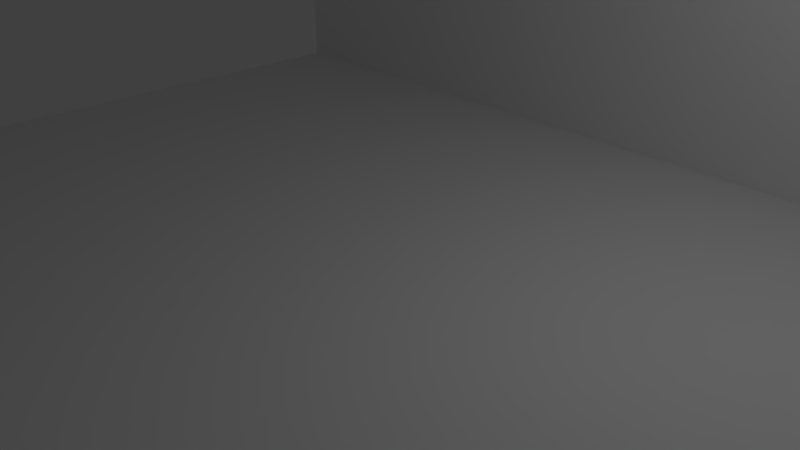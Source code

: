 # Source: studio.blend  (saved by Blender 2.79.0; exported with 4.5.12 LTS)
import bpy
from mathutils import Matrix  # noqa: F401  (used for matrix-valued properties, if any)

bpy.ops.wm.read_factory_settings(use_empty=True)
scene = bpy.context.scene
scene.name = 'Scene'

# ---- collections
col_collection_1 = bpy.data.collections.new('Collection 1'); scene.collection.children.link(col_collection_1)

# ---- materials (node trees are filled in below, after node groups)
mat_shell_material = bpy.data.materials.new('shell_material')
mat_shell_material.alpha_threshold = 0.0
mat_shell_material.use_transparent_shadow = False
mat_shell_material.roughness = 0.5
mat_shell_material.line_color = (0.0, 0.0, 0.0, 1.0)

# ---- material node trees

# ---- world
world_world = bpy.data.worlds.new('World'); scene.world = world_world
world_world.color = (0.05088, 0.05088, 0.05088)
world_world.use_sun_shadow = False
world_world.sun_shadow_jitter_overblur = 0.0
world_world.cycles.sampling_method = 'MANUAL'

# ---- cameras
cam_camera = bpy.data.cameras.new('Camera')
cam_camera.clip_end = 100.0
cam_camera.lens = 35.0
cam_camera.sensor_width = 32.0
cam_camera.sensor_height = 18.0
cam_camera.ortho_scale = 7.314
cam_camera.dof.focus_distance = 0.0
cam_camera.dof.aperture_fstop = 128.0

# ---- lights
light_lamp = bpy.data.lights.new('Lamp', 'POINT')
light_lamp.transmission_factor = 0.0
light_lamp.cutoff_distance = 30.0
light_lamp.energy = 100.0
light_lamp.shadow_buffer_clip_start = 1.001
light_lamp.shadow_soft_size = 0.1
light_lamp.shadow_maximum_resolution = 0.006
light_lamp.use_absolute_resolution = True

# ---- meshes
me_shell_geo = bpy.data.meshes.new('shell_geo')
me_shell_geo.from_pydata([(8.0, 6.0, -1.0), (8.0, -6.0, -1.0), (-8.0, -6.0, -1.0), (-8.0, 6.0, -1.0), (8.0, 6.0, 0.0), (8.0, -6.0, 0.0), (-8.0, -6.0, 0.0), (-8.0, 6.0, 0.0), (0.0, 6.0, -1.0), (0.0, -6.0, -1.0), (0.0, 6.0, 0.0), (-4.768e-07, -6.0, 0.0), (8.0, 5.0, -1.0), (-7.0, 6.0, -1.0), (8.0, 6.0, -0.5), (-7.0, -6.0, -1.0), (8.0, -6.0, -0.5), (-8.0, 5.0, -1.0), (-8.0, -6.0, -0.5), (-8.0, 6.0, -0.5), (8.0, 5.0, 0.0), (-7.0, 6.0, 0.0), (-7.0, -6.0, 0.0), (-8.0, 5.0, 0.0), (7.0, 6.0, -1.0), (7.0, -6.0, -1.0), (7.0, 6.0, 0.0), (7.0, -6.0, 0.0), (0.0, 6.0, -0.5), (-2.384e-07, -6.0, -0.5), (-2.384e-07, 5.0, 0.0), (0.0, 5.0, -1.0), (7.0, 5.0, -1.0), (7.0, 5.0, 0.0), (7.0, -6.0, -0.5), (7.0, 6.0, -0.5), (-7.0, 6.0, -0.5), (-8.0, 5.0, -0.5), (-7.0, -6.0, -0.5), (-7.0, 5.0, 0.0), (-7.0, 5.0, -1.0), (8.0, -6.0, 8.0), (7.5, 5.0, 0.0), (-7.0, 6.0, 8.0), (-8.0, 6.0, 8.0), (7.0, 6.0, 8.0), (0.0, 6.0, 8.0), (8.0, 6.0, 8.0), (8.0, 5.0, 8.0), (7.5, -6.0, 8.0), (7.5, 6.0, 8.0), (7.5, 5.0, 8.0), (7.5, 6.0, -1.0), (7.5, -6.0, -1.0), (7.5, 6.0, 0.0), (7.5, -6.0, 0.0), (7.5, 5.0, -1.0), (7.5, -6.0, -0.5), (7.5, 6.0, -0.5), (-8.0, 5.5, -1.0), (-8.0, 5.5, 0.0), (0.0, 5.5, -1.0), (8.0, 5.5, -1.0), (8.0, 5.5, 0.0), (7.0, 5.5, -1.0), (-8.0, 5.5, -0.5), (-7.0, 5.5, -1.0), (-8.0, 5.5, 8.0), (8.0, 5.5, 8.0), (-1.192e-07, 5.5, 8.0), (7.0, 5.5, 8.0), (-7.0, 5.5, 8.0), (7.5, 5.5, 8.0), (7.5, 5.5, -1.0), (7.5, 5.5, 0.0), (7.0, 5.5, 0.0), (8.0, 0.5, 0.0), (8.0, 0.5, 8.0), (7.5, 5.0, 6.5), (7.5, -6.0, 6.5), (7.5, 0.5, 8.0), (7.5, 0.5, 0.0), (7.5, 0.5, 6.5), (8.0, -3.5, 0.0), (7.5, -3.5, 8.0), (7.5, -3.5, 0.0), (8.0, -3.5, 8.0), (7.5, -3.5, 6.5), (8.0, 5.0, 6.5), (8.0, -6.0, 6.5), (8.0, 0.5, 6.5), (8.0, -3.5, 6.5), (14.0, 5.0, -1.0), (14.0, -6.0, -1.0), (14.0, 6.0, -0.5), (14.0, 6.0, 1.3e-07), (14.0, -6.0, -0.5), (14.0, -6.0, 1.3e-07), (14.0, 5.5, -1.0), (14.0, 6.0, -1.0), (14.0, 5.5, 1.3e-07), (14.0, 5.0, 1.3e-07), (14.0, 5.0, -0.5), (14.0, 5.5, -0.5)], [], [(40, 15, 2, 17), (39, 23, 6, 22), (12, 62, 98, 92), (38, 22, 6, 18), (65, 60, 7, 19), (36, 13, 3, 19), (35, 24, 8, 28), (34, 27, 11, 29), (33, 30, 11, 27), (32, 25, 9, 31), (64, 32, 31, 61), (73, 56, 32, 64), (56, 53, 25, 32), (41, 49, 79, 55, 5, 89), (26, 10, 46, 45), (21, 7, 44, 43), (25, 34, 29, 9), (53, 57, 34, 25), (57, 55, 27, 34), (26, 35, 28, 10), (54, 58, 35, 26), (58, 52, 24, 35), (21, 36, 19, 7), (10, 28, 36, 21), (28, 8, 13, 36), (59, 65, 19, 3), (2, 18, 37, 17), (18, 6, 23, 37), (15, 38, 18, 2), (9, 29, 38, 15), (29, 11, 22, 38), (0, 14, 94, 99), (1, 12, 92, 93), (16, 1, 93, 96), (30, 39, 22, 11), (63, 4, 47, 68), (66, 40, 17, 59), (61, 31, 40, 66), (31, 9, 15, 40), (84, 86, 77, 80), (91, 90, 77, 86), (55, 85, 81, 42, 33, 27), (10, 21, 43, 46), (4, 54, 50, 47), (68, 72, 51, 48), (14, 0, 52, 58), (4, 14, 58, 54), (16, 5, 55, 57), (1, 16, 57, 53), (12, 1, 53, 56), (62, 12, 56, 73), (26, 45, 50, 54), (0, 62, 73, 52), (47, 50, 72, 68), (43, 44, 67, 71), (46, 43, 71, 69), (45, 46, 69, 70), (50, 45, 70, 72), (8, 61, 66, 13), (13, 66, 59, 3), (20, 63, 68, 48, 88), (7, 60, 67, 44), (14, 4, 95, 94), (83, 5, 97, 101, 100, 95, 4, 63, 20, 76), (17, 37, 65, 59), (52, 73, 64, 24), (24, 64, 61, 8), (37, 23, 60, 65), (42, 74, 75, 33), (81, 82, 78, 42), (72, 70, 75, 74), (33, 75, 60, 23, 39, 30), (71, 67, 60, 75, 70, 69), (83, 76, 81, 85), (80, 51, 78, 82), (48, 77, 90, 88), (84, 80, 82, 87), (5, 83, 91, 89), (81, 76, 90, 82), (48, 51, 80, 77), (49, 84, 87, 79), (20, 88, 90, 76), (89, 91, 86, 41), (49, 41, 86, 84), (91, 83, 85, 87), (87, 82, 90, 91), (78, 51, 72, 74, 42), (55, 79, 87, 85), (96, 102, 101, 97), (92, 102, 96, 93), (98, 103, 102, 92), (103, 100, 101, 102), (94, 95, 100, 103), (99, 94, 103, 98), (62, 0, 99, 98), (5, 16, 96, 97)])
_uv = me_shell_geo.uv_layers.new(name='UVMap')
_uv.uv.foreach_set('vector', [0.3426, 0.03142, 0.0003075, 0.03142, 0.0003076, 0.0003073, 0.3426, 0.000308, 0.03142, 0.841, 0.0003083, 0.841, 0.0003073, 0.4988, 0.03142, 0.4988, 0.3426, 0.4982, 0.3581, 0.4982, 0.3581, 0.4982, 0.3426, 0.4982, 0.03142, 0.9045, 0.03142, 0.9201, 0.0003073, 0.9201, 0.0003073, 0.9045, 0.3581, 0.9362, 0.3581, 0.9207, 0.3737, 0.9207, 0.3737, 0.9362, 0.03142, 0.8728, 0.03142, 0.8883, 0.0003073, 0.8883, 0.0003073, 0.8728, 0.467, 0.8728, 0.467, 0.8883, 0.2492, 0.8883, 0.2492, 0.8728, 0.467, 0.9045, 0.467, 0.9201, 0.2492, 0.9201, 0.2492, 0.9045, 0.467, 0.841, 0.2492, 0.841, 0.2492, 0.4988, 0.467, 0.4988, 0.3426, 0.467, 0.0003073, 0.467, 0.0003075, 0.2492, 0.3426, 0.2492, 0.3581, 0.467, 0.3426, 0.467, 0.3426, 0.2492, 0.3581, 0.2492, 0.3581, 0.4826, 0.3426, 0.4826, 0.3426, 0.467, 0.3581, 0.467, 0.3426, 0.4826, 0.0003074, 0.4826, 0.0003073, 0.467, 0.3426, 0.467, 0.997, 0.7477, 0.9814, 0.7477, 0.9814, 0.6855, 0.9814, 0.4988, 0.997, 0.4988, 0.997, 0.6855, 0.6232, 0.03142, 0.6232, 0.2492, 0.3743, 0.2492, 0.3743, 0.03142, 0.6232, 0.467, 0.6232, 0.4982, 0.3743, 0.4982, 0.3743, 0.467, 0.467, 0.8889, 0.467, 0.9045, 0.2492, 0.9045, 0.2492, 0.8889, 0.4826, 0.8889, 0.4826, 0.9045, 0.467, 0.9045, 0.467, 0.8889, 0.4826, 0.9045, 0.4826, 0.9201, 0.467, 0.9201, 0.467, 0.9045, 0.467, 0.8572, 0.467, 0.8728, 0.2492, 0.8728, 0.2492, 0.8572, 0.4826, 0.8572, 0.4826, 0.8728, 0.467, 0.8728, 0.467, 0.8572, 0.4826, 0.8728, 0.4826, 0.8883, 0.467, 0.8883, 0.467, 0.8728, 0.03142, 0.8572, 0.03142, 0.8728, 0.0003073, 0.8728, 0.0003073, 0.8572, 0.2492, 0.8572, 0.2492, 0.8728, 0.03142, 0.8728, 0.03142, 0.8572, 0.2492, 0.8728, 0.2492, 0.8883, 0.03142, 0.8883, 0.03142, 0.8728, 0.3581, 0.9518, 0.3581, 0.9362, 0.3737, 0.9362, 0.3737, 0.9518, 0.0003073, 0.9518, 0.0003073, 0.9362, 0.3426, 0.9362, 0.3426, 0.9518, 0.0003073, 0.9362, 0.0003073, 0.9207, 0.3426, 0.9207, 0.3426, 0.9362, 0.03142, 0.8889, 0.03142, 0.9045, 0.0003073, 0.9045, 0.0003073, 0.8889, 0.2492, 0.8889, 0.2492, 0.9045, 0.03142, 0.9045, 0.03142, 0.8889, 0.2492, 0.9045, 0.2492, 0.9201, 0.03142, 0.9201, 0.03142, 0.9045, 0.4982, 0.8883, 0.4982, 0.8728, 0.4982, 0.8728, 0.4982, 0.8883, 0.0003075, 0.4982, 0.3426, 0.4982, 0.3426, 0.4982, 0.0003075, 0.4982, 0.6717, 0.2816, 0.6717, 0.266, 0.6717, 0.266, 0.6717, 0.2816, 0.2492, 0.841, 0.03142, 0.841, 0.03142, 0.4988, 0.2492, 0.4988, 0.9817, 0.0003073, 0.9972, 0.0003073, 0.9972, 0.2492, 0.9817, 0.2492, 0.3581, 0.03142, 0.3426, 0.03142, 0.3426, 0.000308, 0.3581, 0.000308, 0.3581, 0.2492, 0.3426, 0.2492, 0.3426, 0.03142, 0.3581, 0.03142, 0.3426, 0.2492, 0.0003075, 0.2492, 0.0003075, 0.03142, 0.3426, 0.03142, 0.7172, 0.2654, 0.7172, 0.2498, 0.8105, 0.2498, 0.8105, 0.2654, 0.7172, 0.187, 0.8105, 0.187, 0.8105, 0.2492, 0.7172, 0.2492, 0.4826, 0.4988, 0.4826, 0.5921, 0.4826, 0.6855, 0.4826, 0.841, 0.467, 0.841, 0.467, 0.4988, 0.6232, 0.2492, 0.6232, 0.467, 0.3743, 0.467, 0.3743, 0.2492, 0.6232, 0.0003073, 0.6232, 0.01587, 0.3743, 0.01586, 0.3743, 0.0003074, 0.9817, 0.2498, 0.9817, 0.2654, 0.9661, 0.2654, 0.9661, 0.2498, 0.4982, 0.8728, 0.4982, 0.8883, 0.4826, 0.8883, 0.4826, 0.8728, 0.4982, 0.8572, 0.4982, 0.8728, 0.4826, 0.8728, 0.4826, 0.8572, 0.6717, 0.2816, 0.6717, 0.2971, 0.6562, 0.2971, 0.6562, 0.2816, 0.6717, 0.266, 0.6717, 0.2816, 0.6562, 0.2816, 0.6562, 0.266, 0.3426, 0.4982, 0.0003075, 0.4982, 0.0003074, 0.4826, 0.3426, 0.4826, 0.3581, 0.4982, 0.3426, 0.4982, 0.3426, 0.4826, 0.3581, 0.4826, 0.6232, 0.03142, 0.3743, 0.03142, 0.3743, 0.01586, 0.6232, 0.01587, 0.3737, 0.4982, 0.3581, 0.4982, 0.3581, 0.4826, 0.3737, 0.4826, 0.4982, 0.9997, 0.4826, 0.9997, 0.4826, 0.9841, 0.4982, 0.9841, 0.03142, 0.9997, 0.0003073, 0.9997, 0.0003073, 0.9841, 0.03142, 0.9841, 0.2492, 0.9997, 0.03142, 0.9997, 0.03142, 0.9841, 0.2492, 0.9841, 0.467, 0.9997, 0.2492, 0.9997, 0.2492, 0.9841, 0.467, 0.9841, 0.4826, 0.9997, 0.467, 0.9997, 0.467, 0.9841, 0.4826, 0.9841, 0.3737, 0.2492, 0.3581, 0.2492, 0.3581, 0.03142, 0.3737, 0.03142, 0.3737, 0.03142, 0.3581, 0.03142, 0.3581, 0.000308, 0.3737, 0.000308, 0.9661, 0.0003073, 0.9817, 0.0003073, 0.9817, 0.2492, 0.9661, 0.2492, 0.9661, 0.187, 0.9814, 0.7483, 0.997, 0.7483, 0.997, 0.9972, 0.9814, 0.9972, 0.4982, 0.8728, 0.4982, 0.8572, 0.4982, 0.8572, 0.4982, 0.8728, 0.4982, 0.5921, 0.6717, 0.2971, 0.6717, 0.2971, 0.3426, 0.9835, 0.3581, 0.9835, 0.4982, 0.8572, 0.9972, 0.0003073, 0.9817, 0.0003073, 0.9661, 0.0003073, 0.4982, 0.6855, 0.3426, 0.9518, 0.3426, 0.9362, 0.3581, 0.9362, 0.3581, 0.9518, 0.3737, 0.4826, 0.3581, 0.4826, 0.3581, 0.467, 0.3737, 0.467, 0.3737, 0.467, 0.3581, 0.467, 0.3581, 0.2492, 0.3737, 0.2492, 0.3426, 0.9362, 0.3426, 0.9207, 0.3581, 0.9207, 0.3581, 0.9362, 0.4826, 0.841, 0.4826, 0.8566, 0.467, 0.8566, 0.467, 0.841, 0.6855, 0.9982, 0.6855, 0.8115, 0.841, 0.8115, 0.841, 0.9982, 0.9808, 0.7476, 0.9652, 0.7476, 0.9652, 0.4988, 0.9808, 0.4988, 0.467, 0.841, 0.467, 0.8566, 0.0003085, 0.8566, 0.0003083, 0.841, 0.03142, 0.841, 0.2492, 0.841, 0.6232, 0.7486, 0.4988, 0.7476, 0.4988, 0.4988, 0.9652, 0.4988, 0.9652, 0.7476, 0.7476, 0.7476, 0.4982, 0.5921, 0.4982, 0.6855, 0.4826, 0.6855, 0.4826, 0.5921, 0.6855, 0.7493, 0.841, 0.7493, 0.841, 0.8115, 0.6855, 0.8115, 0.9661, 0.2492, 0.8105, 0.2492, 0.8105, 0.187, 0.9661, 0.187, 0.5921, 0.7493, 0.6855, 0.7493, 0.6855, 0.8115, 0.5921, 0.8115, 0.6238, 0.0003076, 0.7172, 0.0003076, 0.7172, 0.187, 0.6238, 0.187, 0.6238, 0.266, 0.6394, 0.266, 0.6394, 0.4527, 0.6238, 0.4527, 0.9661, 0.2498, 0.9661, 0.2654, 0.8105, 0.2654, 0.8105, 0.2498, 0.4988, 0.7493, 0.5921, 0.7493, 0.5921, 0.8115, 0.4988, 0.8115, 0.9661, 0.0003073, 0.9661, 0.187, 0.8105, 0.187, 0.8105, 0.0003074, 0.6238, 0.187, 0.7172, 0.187, 0.7172, 0.2492, 0.6238, 0.2492, 0.6238, 0.2654, 0.6238, 0.2498, 0.7172, 0.2498, 0.7172, 0.2654, 0.64, 0.4527, 0.64, 0.266, 0.6556, 0.266, 0.6556, 0.4527, 0.6238, 0.4533, 0.7172, 0.4533, 0.7172, 0.4689, 0.6238, 0.4689, 0.841, 0.8115, 0.841, 0.7493, 0.8566, 0.7493, 0.8566, 0.9982, 0.841, 0.9982, 0.4988, 0.9982, 0.4988, 0.8115, 0.5921, 0.8115, 0.5921, 0.9982, 0.0003073, 0.968, 0.3426, 0.968, 0.3426, 0.9835, 0.6717, 0.2971, 0.3426, 0.9524, 0.3426, 0.968, 0.0003073, 0.968, 0.0003073, 0.9524, 0.3581, 0.9524, 0.3581, 0.968, 0.3426, 0.968, 0.3426, 0.9524, 0.3581, 0.968, 0.3581, 0.9835, 0.3426, 0.9835, 0.3426, 0.968, 0.3737, 0.968, 0.3737, 0.9835, 0.3581, 0.9835, 0.3581, 0.968, 0.3737, 0.9524, 0.3737, 0.968, 0.3581, 0.968, 0.3581, 0.9524, 0.3581, 0.4982, 0.3737, 0.4982, 0.3737, 0.4982, 0.3581, 0.4982, 0.6717, 0.2971, 0.6717, 0.2816, 0.6717, 0.2816, 0.6717, 0.2971])
me_shell_geo.materials.append(mat_shell_material)
me_shell_geo.use_remesh_preserve_volume = False
me_shell_geo.use_remesh_preserve_attributes = False
me_shell_geo.use_mirror_vertex_groups = False
me_shell_geo.update()

# ---- objects
ob_shell = bpy.data.objects.new('shell', me_shell_geo)
ob_lamp = bpy.data.objects.new('Lamp', light_lamp)
ob_camera = bpy.data.objects.new('Camera', cam_camera)

# ---- transforms, parenting, visibility, modifiers, constraints
ob_shell.location = (0.0, 0.0, 0.0)
ob_shell.lock_rotations_4d = False
ob_shell.empty_display_type = 'ARROWS'
ob_shell.lineart.crease_threshold = 0.0
ob_lamp.location = (4.076, 1.005, 5.904)
ob_lamp.rotation_euler = (0.6503, 0.05522, 1.866)
ob_lamp.lock_rotations_4d = False
ob_lamp.empty_display_type = 'ARROWS'
ob_lamp.color = (0.0, 0.0, 0.0, 0.0)
ob_lamp.lineart.crease_threshold = 0.0
ob_camera.location = (7.481, -6.508, 5.344)
ob_camera.rotation_euler = (1.109, 0.0, 0.8149)
ob_camera.lock_rotations_4d = False
ob_camera.empty_display_type = 'ARROWS'
ob_camera.color = (0.0, 0.0, 0.0, 0.0)
ob_camera.display_type = 'WIRE'
ob_camera.lineart.crease_threshold = 0.0

# ---- collection membership
col_collection_1.objects.link(ob_shell)
col_collection_1.objects.link(ob_lamp)
col_collection_1.objects.link(ob_camera)

# ---- scene / render settings (as saved in the file)
scene.camera = ob_camera
scene.frame_start = 1; scene.frame_end = 250; scene.frame_set(1)
scene.render.engine = 'BLENDER_EEVEE_NEXT'
scene.render.resolution_percentage = 50
scene.render.dither_intensity = 0.0
scene.cycles.use_denoising = False
scene.cycles.samples = 128
scene.cycles.sampling_pattern = 'TABULATED_SOBOL'
scene.cycles.use_adaptive_sampling = False
scene.cycles.use_light_tree = False
scene.cycles.blur_glossy = 0.0
scene.cycles.sample_clamp_indirect = 0.0
scene.view_settings.view_transform = 'Standard'
bpy.context.view_layer.update()
